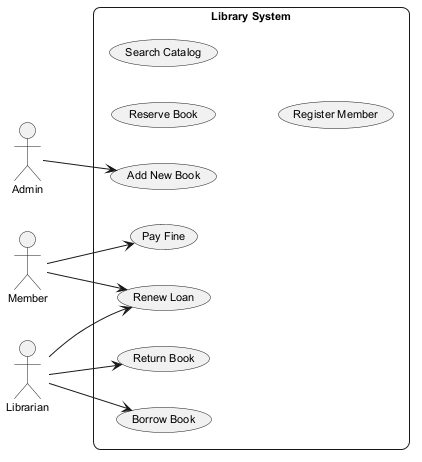

The diagram above was rendered by PlantUML. Its source (embedded in the PNG):
@startuml
skinparam backgroundColor #FFFFFF
skinparam roundCorner 15
skinparam defaultFontSize 11
left to right direction
actor "Member" as M
actor "Admin" as A
actor "Librarian" as L
rectangle "Library System" {
  usecase "Add New Book" as UC_AddNewBook
  usecase "Reserve Book" as UC_ReserveBook
  usecase "Pay Fine" as UC_PayFine
  usecase "Search Catalog" as UC_SearchCatalog
  usecase "Borrow Book" as UC_BorrowBook
  usecase "Return Book" as UC_ReturnBook
  usecase "Register Member" as UC_RegisterMember
  usecase "Renew Loan" as UC_RenewLoan
}
M --> UC_PayFine
M --> UC_RenewLoan
A --> UC_AddNewBook
L --> UC_BorrowBook
L --> UC_ReturnBook
L --> UC_RenewLoan
@enduml